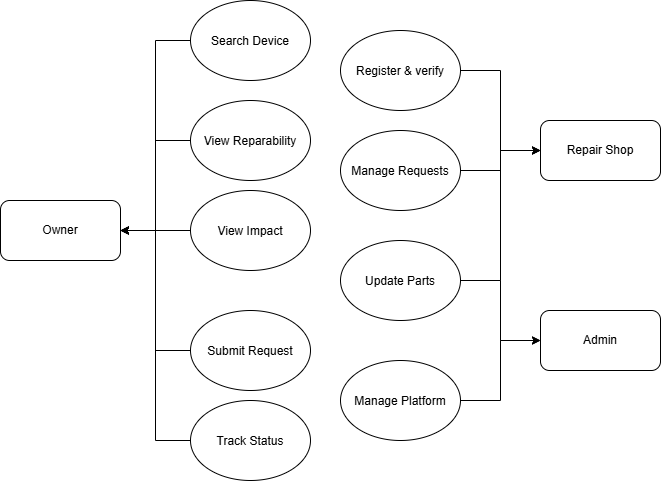

The diagram above was exported from draw.io. Its source (the exported page's mxGraphModel, read from the mxfile embedded in the PNG):
<mxGraphModel dx="774" dy="1517" grid="1" gridSize="10" guides="1" tooltips="1" connect="1" arrows="1" fold="1" page="1" pageScale="1" pageWidth="850" pageHeight="1100" math="0" shadow="0">
  <root>
    <mxCell id="0" />
    <mxCell id="1" parent="0" />
    <mxCell id="ZHqyA-zSHtw3DAS4YiMa-1" parent="1" style="rounded=1;whiteSpace=wrap;html=1;" value="Owner" vertex="1">
      <mxGeometry height="60" width="120" x="280" y="90" as="geometry" />
    </mxCell>
    <mxCell id="ZHqyA-zSHtw3DAS4YiMa-16" edge="1" parent="1" source="ZHqyA-zSHtw3DAS4YiMa-2" style="edgeStyle=orthogonalEdgeStyle;rounded=0;orthogonalLoop=1;jettySize=auto;html=1;entryX=1;entryY=0.5;entryDx=0;entryDy=0;" target="ZHqyA-zSHtw3DAS4YiMa-1">
      <mxGeometry relative="1" as="geometry" />
    </mxCell>
    <mxCell id="ZHqyA-zSHtw3DAS4YiMa-2" parent="1" style="ellipse;whiteSpace=wrap;html=1;shapeInside=1;" value="View Reparability" vertex="1">
      <mxGeometry height="80" width="120" x="470" y="-10" as="geometry" />
    </mxCell>
    <mxCell id="ZHqyA-zSHtw3DAS4YiMa-17" edge="1" parent="1" source="ZHqyA-zSHtw3DAS4YiMa-3" style="edgeStyle=orthogonalEdgeStyle;rounded=0;orthogonalLoop=1;jettySize=auto;html=1;entryX=1;entryY=0.5;entryDx=0;entryDy=0;" target="ZHqyA-zSHtw3DAS4YiMa-1">
      <mxGeometry relative="1" as="geometry" />
    </mxCell>
    <mxCell id="ZHqyA-zSHtw3DAS4YiMa-3" parent="1" style="ellipse;whiteSpace=wrap;html=1;shapeInside=1;" value="Submit Request" vertex="1">
      <mxGeometry height="80" width="120" x="470" y="200" as="geometry" />
    </mxCell>
    <mxCell id="ZHqyA-zSHtw3DAS4YiMa-14" edge="1" parent="1" source="ZHqyA-zSHtw3DAS4YiMa-4" style="edgeStyle=orthogonalEdgeStyle;rounded=0;orthogonalLoop=1;jettySize=auto;html=1;exitX=0;exitY=0.5;exitDx=0;exitDy=0;entryX=1;entryY=0.5;entryDx=0;entryDy=0;" target="ZHqyA-zSHtw3DAS4YiMa-1">
      <mxGeometry relative="1" as="geometry" />
    </mxCell>
    <mxCell id="ZHqyA-zSHtw3DAS4YiMa-4" parent="1" style="ellipse;whiteSpace=wrap;html=1;shapeInside=1;" value="Track Status" vertex="1">
      <mxGeometry height="80" width="120" x="470" y="290" as="geometry" />
    </mxCell>
    <mxCell id="ZHqyA-zSHtw3DAS4YiMa-13" edge="1" parent="1" source="ZHqyA-zSHtw3DAS4YiMa-5" style="edgeStyle=orthogonalEdgeStyle;rounded=0;orthogonalLoop=1;jettySize=auto;html=1;exitX=0;exitY=0.5;exitDx=0;exitDy=0;entryX=1;entryY=0.5;entryDx=0;entryDy=0;" target="ZHqyA-zSHtw3DAS4YiMa-1">
      <mxGeometry relative="1" as="geometry" />
    </mxCell>
    <mxCell id="ZHqyA-zSHtw3DAS4YiMa-5" parent="1" style="ellipse;whiteSpace=wrap;html=1;shapeInside=1;" value="Search Device" vertex="1">
      <mxGeometry height="80" width="120" x="470" y="-110" as="geometry" />
    </mxCell>
    <mxCell id="ZHqyA-zSHtw3DAS4YiMa-18" edge="1" parent="1" source="ZHqyA-zSHtw3DAS4YiMa-15" style="edgeStyle=orthogonalEdgeStyle;rounded=0;orthogonalLoop=1;jettySize=auto;html=1;" target="ZHqyA-zSHtw3DAS4YiMa-1" value="">
      <mxGeometry relative="1" as="geometry" />
    </mxCell>
    <mxCell id="ZHqyA-zSHtw3DAS4YiMa-15" parent="1" style="ellipse;whiteSpace=wrap;html=1;shapeInside=1;" value="View Impact&lt;div&gt;&lt;br/&gt;&lt;/div&gt;" vertex="1">
      <mxGeometry height="80" width="120" x="470" y="80" as="geometry" />
    </mxCell>
    <mxCell id="ZHqyA-zSHtw3DAS4YiMa-27" edge="1" parent="1" source="ZHqyA-zSHtw3DAS4YiMa-19" style="edgeStyle=orthogonalEdgeStyle;rounded=0;orthogonalLoop=1;jettySize=auto;html=1;entryX=0;entryY=0.5;entryDx=0;entryDy=0;" target="ZHqyA-zSHtw3DAS4YiMa-23">
      <mxGeometry relative="1" as="geometry" />
    </mxCell>
    <mxCell id="ZHqyA-zSHtw3DAS4YiMa-19" parent="1" style="ellipse;whiteSpace=wrap;html=1;shapeInside=1;" value="Register &amp;amp; verify" vertex="1">
      <mxGeometry height="80" width="120" x="620" y="-80" as="geometry" />
    </mxCell>
    <mxCell id="ZHqyA-zSHtw3DAS4YiMa-26" edge="1" parent="1" source="ZHqyA-zSHtw3DAS4YiMa-20" style="edgeStyle=orthogonalEdgeStyle;rounded=0;orthogonalLoop=1;jettySize=auto;html=1;entryX=0;entryY=0.5;entryDx=0;entryDy=0;" target="ZHqyA-zSHtw3DAS4YiMa-23">
      <mxGeometry relative="1" as="geometry" />
    </mxCell>
    <mxCell id="ZHqyA-zSHtw3DAS4YiMa-20" parent="1" style="ellipse;whiteSpace=wrap;html=1;shapeInside=1;" value="Manage Requests" vertex="1">
      <mxGeometry height="80" width="120" x="620" y="20" as="geometry" />
    </mxCell>
    <mxCell id="ZHqyA-zSHtw3DAS4YiMa-28" edge="1" parent="1" source="ZHqyA-zSHtw3DAS4YiMa-21" style="edgeStyle=orthogonalEdgeStyle;rounded=0;orthogonalLoop=1;jettySize=auto;html=1;entryX=0;entryY=0.5;entryDx=0;entryDy=0;" target="ZHqyA-zSHtw3DAS4YiMa-23">
      <mxGeometry relative="1" as="geometry" />
    </mxCell>
    <mxCell id="ZHqyA-zSHtw3DAS4YiMa-33" edge="1" parent="1" source="ZHqyA-zSHtw3DAS4YiMa-21" style="edgeStyle=orthogonalEdgeStyle;rounded=0;orthogonalLoop=1;jettySize=auto;html=1;entryX=0;entryY=0.5;entryDx=0;entryDy=0;" target="ZHqyA-zSHtw3DAS4YiMa-24">
      <mxGeometry relative="1" as="geometry">
        <mxPoint x="780" y="230" as="targetPoint" />
      </mxGeometry>
    </mxCell>
    <mxCell id="ZHqyA-zSHtw3DAS4YiMa-21" parent="1" style="ellipse;whiteSpace=wrap;html=1;shapeInside=1;" value="Update Parts" vertex="1">
      <mxGeometry height="80" width="120" x="620" y="130" as="geometry" />
    </mxCell>
    <mxCell id="ZHqyA-zSHtw3DAS4YiMa-32" edge="1" parent="1" source="ZHqyA-zSHtw3DAS4YiMa-22" style="edgeStyle=orthogonalEdgeStyle;rounded=0;orthogonalLoop=1;jettySize=auto;html=1;entryX=0;entryY=0.5;entryDx=0;entryDy=0;" target="ZHqyA-zSHtw3DAS4YiMa-24">
      <mxGeometry relative="1" as="geometry" />
    </mxCell>
    <mxCell id="ZHqyA-zSHtw3DAS4YiMa-22" parent="1" style="ellipse;whiteSpace=wrap;html=1;shapeInside=1;" value="Manage Platform" vertex="1">
      <mxGeometry height="80" width="120" x="620" y="250" as="geometry" />
    </mxCell>
    <mxCell id="ZHqyA-zSHtw3DAS4YiMa-23" parent="1" style="rounded=1;whiteSpace=wrap;html=1;" value="Repair Shop" vertex="1">
      <mxGeometry height="60" width="120" x="820" y="10" as="geometry" />
    </mxCell>
    <mxCell id="ZHqyA-zSHtw3DAS4YiMa-24" parent="1" style="rounded=1;whiteSpace=wrap;html=1;" value="Admin" vertex="1">
      <mxGeometry height="60" width="120" x="820" y="200" as="geometry" />
    </mxCell>
  </root>
</mxGraphModel>